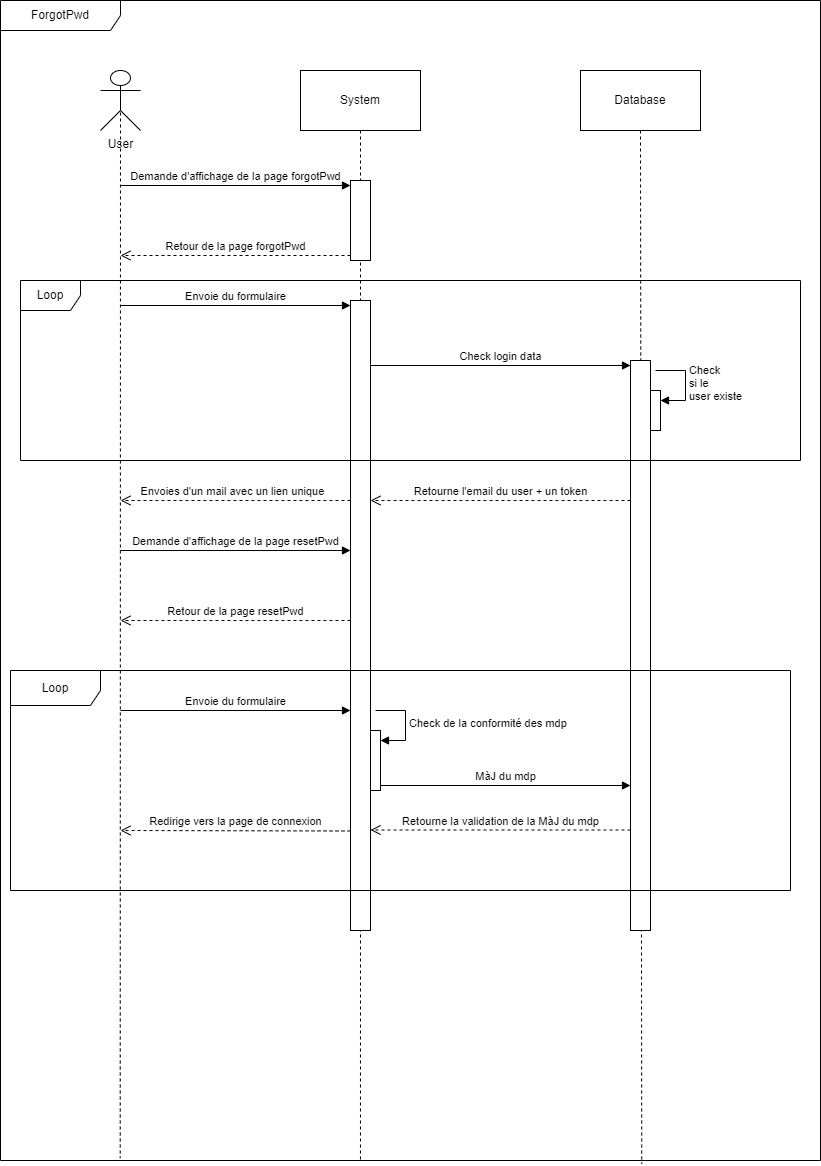

The diagram above was exported from draw.io. Its source (the exported page's mxGraphModel, read from the mxfile embedded in the PNG):
<mxGraphModel dx="1358" dy="735" grid="1" gridSize="10" guides="1" tooltips="1" connect="1" arrows="1" fold="1" page="1" pageScale="1" pageWidth="827" pageHeight="1169" math="0" shadow="0">
  <root>
    <mxCell id="0" />
    <mxCell id="1" parent="0" />
    <mxCell id="zWiSionnMRawCg790-B4-6" style="rounded=0;orthogonalLoop=1;jettySize=auto;html=1;exitX=0.5;exitY=0.5;exitDx=0;exitDy=0;exitPerimeter=0;entryX=0.146;entryY=0.998;entryDx=0;entryDy=0;entryPerimeter=0;endArrow=none;endFill=0;dashed=1;" parent="1" source="zWiSionnMRawCg790-B4-1" target="zWiSionnMRawCg790-B4-5" edge="1">
      <mxGeometry relative="1" as="geometry" />
    </mxCell>
    <mxCell id="zWiSionnMRawCg790-B4-1" value="User" style="shape=umlActor;verticalLabelPosition=bottom;verticalAlign=top;html=1;" parent="1" vertex="1">
      <mxGeometry x="100" y="70" width="40" height="60" as="geometry" />
    </mxCell>
    <mxCell id="zWiSionnMRawCg790-B4-7" style="rounded=0;orthogonalLoop=1;jettySize=auto;html=1;exitX=0.5;exitY=1;exitDx=0;exitDy=0;endArrow=none;endFill=0;dashed=1;entryX=0.439;entryY=1;entryDx=0;entryDy=0;entryPerimeter=0;" parent="1" source="zWiSionnMRawCg790-B4-2" target="zWiSionnMRawCg790-B4-5" edge="1">
      <mxGeometry relative="1" as="geometry">
        <mxPoint x="360" y="1140" as="targetPoint" />
      </mxGeometry>
    </mxCell>
    <mxCell id="zWiSionnMRawCg790-B4-2" value="System" style="rounded=0;whiteSpace=wrap;html=1;" parent="1" vertex="1">
      <mxGeometry x="300" y="70" width="120" height="60" as="geometry" />
    </mxCell>
    <mxCell id="zWiSionnMRawCg790-B4-9" style="rounded=0;orthogonalLoop=1;jettySize=auto;html=1;exitX=0.5;exitY=1;exitDx=0;exitDy=0;entryX=0.782;entryY=1.003;entryDx=0;entryDy=0;entryPerimeter=0;dashed=1;endArrow=none;endFill=0;" parent="1" source="zWiSionnMRawCg790-B4-3" target="zWiSionnMRawCg790-B4-5" edge="1">
      <mxGeometry relative="1" as="geometry" />
    </mxCell>
    <mxCell id="zWiSionnMRawCg790-B4-3" value="Database" style="rounded=0;whiteSpace=wrap;html=1;" parent="1" vertex="1">
      <mxGeometry x="580" y="70" width="120" height="60" as="geometry" />
    </mxCell>
    <mxCell id="zWiSionnMRawCg790-B4-5" value="ForgotPwd" style="shape=umlFrame;whiteSpace=wrap;html=1;pointerEvents=0;width=120;height=30;" parent="1" vertex="1">
      <mxGeometry width="820" height="1160" as="geometry" />
    </mxCell>
    <mxCell id="zWiSionnMRawCg790-B4-10" value="" style="html=1;points=[[0,0,0,0,5],[0,1,0,0,-5],[1,0,0,0,5],[1,1,0,0,-5]];perimeter=orthogonalPerimeter;outlineConnect=0;targetShapes=umlLifeline;portConstraint=eastwest;newEdgeStyle={&quot;curved&quot;:0,&quot;rounded&quot;:0};" parent="1" vertex="1">
      <mxGeometry x="350" y="180" width="20" height="80" as="geometry" />
    </mxCell>
    <mxCell id="zWiSionnMRawCg790-B4-11" value="Demande d'affichage de la page forgotPwd" style="html=1;verticalAlign=bottom;endArrow=block;curved=0;rounded=0;entryX=0;entryY=0;entryDx=0;entryDy=5;" parent="1" target="zWiSionnMRawCg790-B4-10" edge="1">
      <mxGeometry relative="1" as="geometry">
        <mxPoint x="120" y="185" as="sourcePoint" />
      </mxGeometry>
    </mxCell>
    <mxCell id="zWiSionnMRawCg790-B4-12" value="Retour de la page forgotPwd" style="html=1;verticalAlign=bottom;endArrow=open;dashed=1;endSize=8;curved=0;rounded=0;exitX=0;exitY=1;exitDx=0;exitDy=-5;" parent="1" source="zWiSionnMRawCg790-B4-10" edge="1">
      <mxGeometry relative="1" as="geometry">
        <mxPoint x="120" y="255" as="targetPoint" />
      </mxGeometry>
    </mxCell>
    <mxCell id="zWiSionnMRawCg790-B4-13" value="" style="html=1;points=[[0,0,0,0,5],[0,1,0,0,-5],[1,0,0,0,5],[1,1,0,0,-5]];perimeter=orthogonalPerimeter;outlineConnect=0;targetShapes=umlLifeline;portConstraint=eastwest;newEdgeStyle={&quot;curved&quot;:0,&quot;rounded&quot;:0};" parent="1" vertex="1">
      <mxGeometry x="350" y="300" width="20" height="630" as="geometry" />
    </mxCell>
    <mxCell id="zWiSionnMRawCg790-B4-14" value="Envoie du formulaire" style="html=1;verticalAlign=bottom;startArrow=none;endArrow=block;startSize=8;curved=0;rounded=0;entryX=0;entryY=0;entryDx=0;entryDy=5;startFill=0;" parent="1" target="zWiSionnMRawCg790-B4-13" edge="1">
      <mxGeometry relative="1" as="geometry">
        <mxPoint x="120" y="305" as="sourcePoint" />
      </mxGeometry>
    </mxCell>
    <mxCell id="zWiSionnMRawCg790-B4-15" value="" style="html=1;points=[[0,0,0,0,5],[0,1,0,0,-5],[1,0,0,0,5],[1,1,0,0,-5]];perimeter=orthogonalPerimeter;outlineConnect=0;targetShapes=umlLifeline;portConstraint=eastwest;newEdgeStyle={&quot;curved&quot;:0,&quot;rounded&quot;:0};" parent="1" vertex="1">
      <mxGeometry x="630" y="360" width="20" height="570" as="geometry" />
    </mxCell>
    <mxCell id="zWiSionnMRawCg790-B4-16" value="Check login data" style="html=1;verticalAlign=bottom;startArrow=none;endArrow=block;startSize=8;curved=0;rounded=0;entryX=0;entryY=0;entryDx=0;entryDy=5;startFill=0;" parent="1" source="zWiSionnMRawCg790-B4-13" target="zWiSionnMRawCg790-B4-15" edge="1">
      <mxGeometry relative="1" as="geometry">
        <mxPoint x="540" y="335" as="sourcePoint" />
      </mxGeometry>
    </mxCell>
    <mxCell id="zWiSionnMRawCg790-B4-17" value="Loop" style="shape=umlFrame;whiteSpace=wrap;html=1;pointerEvents=0;" parent="1" vertex="1">
      <mxGeometry x="20" y="280" width="780" height="180" as="geometry" />
    </mxCell>
    <mxCell id="zWiSionnMRawCg790-B4-18" value="" style="html=1;points=[[0,0,0,0,5],[0,1,0,0,-5],[1,0,0,0,5],[1,1,0,0,-5]];perimeter=orthogonalPerimeter;outlineConnect=0;targetShapes=umlLifeline;portConstraint=eastwest;newEdgeStyle={&quot;curved&quot;:0,&quot;rounded&quot;:0};" parent="1" vertex="1">
      <mxGeometry x="650" y="390" width="10" height="40" as="geometry" />
    </mxCell>
    <mxCell id="zWiSionnMRawCg790-B4-19" value="Check &lt;br&gt;si le &lt;br&gt;user existe" style="html=1;align=left;spacingLeft=2;endArrow=block;rounded=0;edgeStyle=orthogonalEdgeStyle;curved=0;rounded=0;" parent="1" target="zWiSionnMRawCg790-B4-18" edge="1">
      <mxGeometry relative="1" as="geometry">
        <mxPoint x="655" y="370" as="sourcePoint" />
        <Array as="points">
          <mxPoint x="685" y="400" />
        </Array>
      </mxGeometry>
    </mxCell>
    <mxCell id="zWiSionnMRawCg790-B4-20" value="Retourne l'email du user + un token" style="html=1;verticalAlign=bottom;endArrow=open;dashed=1;endSize=8;curved=0;rounded=0;" parent="1" target="zWiSionnMRawCg790-B4-13" edge="1">
      <mxGeometry relative="1" as="geometry">
        <mxPoint x="630" y="500" as="sourcePoint" />
        <mxPoint x="550" y="500" as="targetPoint" />
      </mxGeometry>
    </mxCell>
    <mxCell id="zWiSionnMRawCg790-B4-21" value="Envoies d'un mail avec un lien unique&amp;nbsp;&amp;nbsp;" style="html=1;verticalAlign=bottom;endArrow=open;dashed=1;endSize=8;curved=0;rounded=0;" parent="1" edge="1">
      <mxGeometry relative="1" as="geometry">
        <mxPoint x="350" y="500" as="sourcePoint" />
        <mxPoint x="120" y="500" as="targetPoint" />
        <mxPoint as="offset" />
      </mxGeometry>
    </mxCell>
    <mxCell id="zWiSionnMRawCg790-B4-22" value="Envoie du formulaire" style="html=1;verticalAlign=bottom;startArrow=none;endArrow=block;startSize=8;curved=0;rounded=0;entryX=0;entryY=0;entryDx=0;entryDy=5;startFill=0;" parent="1" edge="1">
      <mxGeometry relative="1" as="geometry">
        <mxPoint x="120" y="710" as="sourcePoint" />
        <mxPoint x="350" y="710" as="targetPoint" />
      </mxGeometry>
    </mxCell>
    <mxCell id="zWiSionnMRawCg790-B4-24" value="Loop" style="shape=umlFrame;whiteSpace=wrap;html=1;pointerEvents=0;width=90;height=35;" parent="1" vertex="1">
      <mxGeometry x="10" y="670" width="780" height="220" as="geometry" />
    </mxCell>
    <mxCell id="zWiSionnMRawCg790-B4-28" value="" style="html=1;points=[[0,0,0,0,5],[0,1,0,0,-5],[1,0,0,0,5],[1,1,0,0,-5]];perimeter=orthogonalPerimeter;outlineConnect=0;targetShapes=umlLifeline;portConstraint=eastwest;newEdgeStyle={&quot;curved&quot;:0,&quot;rounded&quot;:0};" parent="1" vertex="1">
      <mxGeometry x="370" y="730" width="10" height="60" as="geometry" />
    </mxCell>
    <mxCell id="zWiSionnMRawCg790-B4-29" value="Check de la conformité des mdp" style="html=1;align=left;spacingLeft=2;endArrow=block;rounded=0;edgeStyle=orthogonalEdgeStyle;curved=0;rounded=0;" parent="1" target="zWiSionnMRawCg790-B4-28" edge="1">
      <mxGeometry x="0.0118" relative="1" as="geometry">
        <mxPoint x="375" y="710" as="sourcePoint" />
        <Array as="points">
          <mxPoint x="405" y="740" />
        </Array>
        <mxPoint as="offset" />
      </mxGeometry>
    </mxCell>
    <mxCell id="zWiSionnMRawCg790-B4-30" value="MàJ du mdp" style="html=1;verticalAlign=bottom;endArrow=block;curved=0;rounded=0;exitX=1;exitY=1;exitDx=0;exitDy=-5;exitPerimeter=0;" parent="1" source="zWiSionnMRawCg790-B4-28" edge="1">
      <mxGeometry width="80" relative="1" as="geometry">
        <mxPoint x="390" y="790" as="sourcePoint" />
        <mxPoint x="630" y="785" as="targetPoint" />
      </mxGeometry>
    </mxCell>
    <mxCell id="zWiSionnMRawCg790-B4-31" value="Retourne la validation de la MàJ du&amp;nbsp;mdp" style="html=1;verticalAlign=bottom;endArrow=open;dashed=1;endSize=8;curved=0;rounded=0;" parent="1" edge="1">
      <mxGeometry relative="1" as="geometry">
        <mxPoint x="630" y="829.5" as="sourcePoint" />
        <mxPoint x="370" y="829.5" as="targetPoint" />
      </mxGeometry>
    </mxCell>
    <mxCell id="zWiSionnMRawCg790-B4-33" value="Demande d'affichage de la page resetPwd&lt;br&gt;" style="html=1;verticalAlign=bottom;endArrow=block;curved=0;rounded=0;entryX=0;entryY=0;entryDx=0;entryDy=5;" parent="1" edge="1">
      <mxGeometry relative="1" as="geometry">
        <mxPoint x="120" y="550" as="sourcePoint" />
        <mxPoint x="350" y="550" as="targetPoint" />
        <mxPoint as="offset" />
      </mxGeometry>
    </mxCell>
    <mxCell id="zWiSionnMRawCg790-B4-34" value="Retour de la page resetPwd" style="html=1;verticalAlign=bottom;endArrow=open;dashed=1;endSize=8;curved=0;rounded=0;exitX=0;exitY=1;exitDx=0;exitDy=-5;" parent="1" edge="1">
      <mxGeometry relative="1" as="geometry">
        <mxPoint x="120" y="620" as="targetPoint" />
        <mxPoint x="350" y="620" as="sourcePoint" />
      </mxGeometry>
    </mxCell>
    <mxCell id="zWiSionnMRawCg790-B4-35" value="Redirige vers la page de connexion" style="html=1;verticalAlign=bottom;endArrow=open;dashed=1;endSize=8;curved=0;rounded=0;" parent="1" edge="1">
      <mxGeometry relative="1" as="geometry">
        <mxPoint x="350" y="830.5" as="sourcePoint" />
        <mxPoint x="120" y="830" as="targetPoint" />
      </mxGeometry>
    </mxCell>
  </root>
</mxGraphModel>